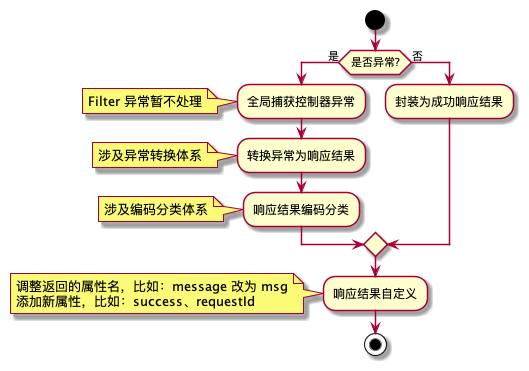

The diagram above was rendered by PlantUML. Its source (embedded in the PNG):
@startuml
start
if (是否异常?) then (是)
  :全局捕获控制器异常;
    note left: Filter 异常暂不处理
  :转换异常为响应结果;
    note left: 涉及异常转换体系
  :响应结果编码分类;
    note left: 涉及编码分类体系
else (否)
  :封装为成功响应结果;
endif
:响应结果自定义;
note left
调整返回的属性名，比如：message 改为 msg
添加新属性，比如：success、requestId
end note

stop
@enduml